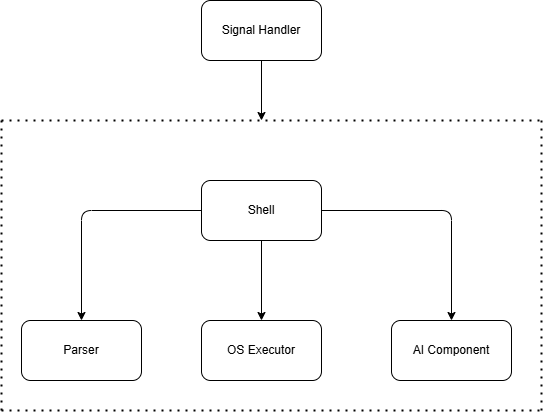

The diagram above was exported from draw.io. Its source (the exported page's mxGraphModel, read from the mxfile embedded in the PNG):
<mxGraphModel dx="722" dy="611" grid="1" gridSize="10" guides="1" tooltips="1" connect="1" arrows="1" fold="1" page="1" pageScale="1" pageWidth="850" pageHeight="1100" math="0" shadow="0">
  <root>
    <mxCell id="0" />
    <mxCell id="1" parent="0" />
    <mxCell id="7" style="edgeStyle=none;html=1;entryX=0.5;entryY=0;entryDx=0;entryDy=0;" parent="1" source="2" target="5" edge="1">
      <mxGeometry relative="1" as="geometry" />
    </mxCell>
    <mxCell id="8" style="edgeStyle=none;html=1;entryX=0.5;entryY=0;entryDx=0;entryDy=0;" parent="1" source="2" target="4" edge="1">
      <mxGeometry relative="1" as="geometry">
        <Array as="points">
          <mxPoint x="540" y="230" />
        </Array>
      </mxGeometry>
    </mxCell>
    <mxCell id="2" value="Shell" style="rounded=1;whiteSpace=wrap;html=1;" parent="1" vertex="1">
      <mxGeometry x="290" y="200" width="120" height="60" as="geometry" />
    </mxCell>
    <mxCell id="4" value="AI Component" style="rounded=1;whiteSpace=wrap;html=1;" parent="1" vertex="1">
      <mxGeometry x="480" y="340" width="120" height="60" as="geometry" />
    </mxCell>
    <mxCell id="5" value="OS Executor" style="rounded=1;whiteSpace=wrap;html=1;" parent="1" vertex="1">
      <mxGeometry x="290" y="340" width="120" height="60" as="geometry" />
    </mxCell>
    <mxCell id="6" style="edgeStyle=none;html=1;entryX=0.5;entryY=0;entryDx=0;entryDy=0;" parent="1" source="2" target="10" edge="1">
      <mxGeometry relative="1" as="geometry">
        <mxPoint x="155" y="330" as="targetPoint" />
        <Array as="points">
          <mxPoint x="170" y="230" />
        </Array>
      </mxGeometry>
    </mxCell>
    <mxCell id="10" value="Parser" style="rounded=1;whiteSpace=wrap;html=1;" parent="1" vertex="1">
      <mxGeometry x="110" y="340" width="120" height="60" as="geometry" />
    </mxCell>
    <mxCell id="13" value="" style="endArrow=none;dashed=1;html=1;dashPattern=1 3;strokeWidth=2;" edge="1" parent="1">
      <mxGeometry width="50" height="50" relative="1" as="geometry">
        <mxPoint x="90" y="140" as="sourcePoint" />
        <mxPoint x="630" y="140" as="targetPoint" />
      </mxGeometry>
    </mxCell>
    <mxCell id="14" value="" style="endArrow=none;dashed=1;html=1;dashPattern=1 3;strokeWidth=2;" edge="1" parent="1">
      <mxGeometry width="50" height="50" relative="1" as="geometry">
        <mxPoint x="90" y="430" as="sourcePoint" />
        <mxPoint x="630" y="430" as="targetPoint" />
      </mxGeometry>
    </mxCell>
    <mxCell id="16" value="" style="endArrow=none;dashed=1;html=1;dashPattern=1 3;strokeWidth=2;" edge="1" parent="1">
      <mxGeometry width="50" height="50" relative="1" as="geometry">
        <mxPoint x="90" y="430" as="sourcePoint" />
        <mxPoint x="90" y="140" as="targetPoint" />
      </mxGeometry>
    </mxCell>
    <mxCell id="17" value="" style="endArrow=none;dashed=1;html=1;dashPattern=1 3;strokeWidth=2;" edge="1" parent="1">
      <mxGeometry width="50" height="50" relative="1" as="geometry">
        <mxPoint x="630" y="430" as="sourcePoint" />
        <mxPoint x="630" y="140" as="targetPoint" />
      </mxGeometry>
    </mxCell>
    <mxCell id="18" value="" style="endArrow=classic;html=1;" edge="1" parent="1" target="19">
      <mxGeometry width="50" height="50" relative="1" as="geometry">
        <mxPoint x="350" y="80" as="sourcePoint" />
        <mxPoint x="350" y="140" as="targetPoint" />
      </mxGeometry>
    </mxCell>
    <mxCell id="20" style="edgeStyle=none;html=1;" edge="1" parent="1" source="19">
      <mxGeometry relative="1" as="geometry">
        <mxPoint x="350" y="140" as="targetPoint" />
      </mxGeometry>
    </mxCell>
    <mxCell id="19" value="Signal Handler" style="rounded=1;whiteSpace=wrap;html=1;" vertex="1" parent="1">
      <mxGeometry x="290" y="20" width="120" height="60" as="geometry" />
    </mxCell>
  </root>
</mxGraphModel>